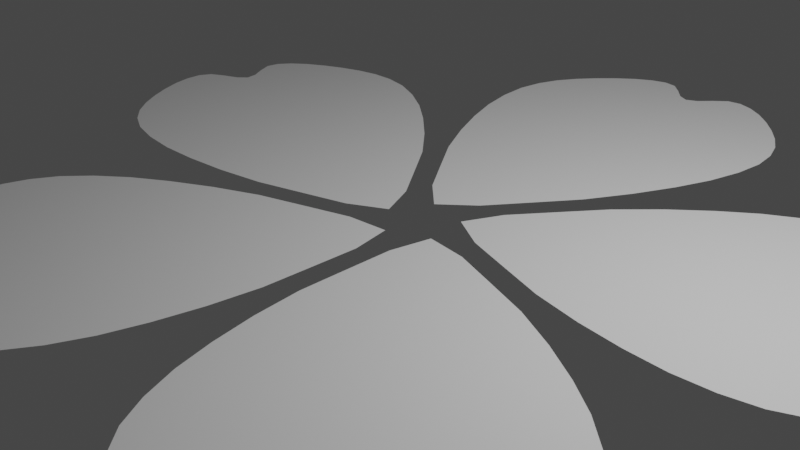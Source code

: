 # Source: sakura_flower.blend  (saved by Blender 2.91.10; exported with 4.5.12 LTS)
import bpy
from mathutils import Matrix  # noqa: F401  (used for matrix-valued properties, if any)

bpy.ops.wm.read_factory_settings(use_empty=True)
scene = bpy.context.scene
scene.name = 'Scene'

# ---- collections
col_collection = bpy.data.collections.new('Collection'); scene.collection.children.link(col_collection)

# ---- world
world_world = bpy.data.worlds.new('World'); scene.world = world_world
world_world.use_nodes = True; world_world.node_tree.nodes.clear()
_N = world_world.node_tree.nodes; _L = world_world.node_tree.links
n0 = _N.new('ShaderNodeOutputWorld'); n0.name = 'World Output'; n0.location = (300, 300)
n1 = _N.new('ShaderNodeBackground'); n1.name = 'Background'; n1.location = (10, 300)
n1.inputs[0].default_value = (0.05088, 0.05088, 0.05088, 1.0)
_L.new(n1.outputs[0], n0.inputs[0])
n0.is_active_output = True
world_world.color = (0.05088, 0.05088, 0.05088)
world_world.use_sun_shadow = False
world_world.sun_shadow_jitter_overblur = 0.0

# ---- cameras
cam_camera = bpy.data.cameras.new('Camera')
cam_camera.clip_end = 100.0
cam_camera.ortho_scale = 7.314

# ---- lights
light_light = bpy.data.lights.new('Light', 'POINT')
light_light.transmission_factor = 0.0
light_light.energy = 1000.0
light_light.shadow_soft_size = 0.1
light_light.shadow_maximum_resolution = 0.006
light_light.use_absolute_resolution = True

# ---- meshes
me_plane = bpy.data.meshes.new('Plane')
me_plane.from_pydata([(-1.264, 1.967, 0.0), (-1.767, 3.647, 0.0), (-0.57, 5.221, 0.0), (-1.325, 4.678, 0.0), (1.264, 1.967, 0.0), (1.767, 3.647, 0.0), (0.0, 0.2483, 0.0), (0.0, 4.844, 0.0), (0.57, 5.221, 0.0), (1.325, 4.678, 0.0), (-1.734, 3.275, 0.0), (-1.637, 2.866, 0.0), (-1.479, 2.436, 0.0), (-1.493, 4.463, 0.0), (-1.632, 4.228, 0.0), (-1.726, 3.959, 0.0), (-0.9934, 1.475, 0.0), (-0.6846, 1.039, 0.0), (-0.349, 0.569, 0.0), (-0.1294, 4.911, 0.0), (-0.2641, 5.062, 0.0), (-0.4095, 5.196, 0.0), (-0.7512, 5.162, 0.0), (-0.9433, 5.043, 0.0), (-1.138, 4.875, 0.0), (1.734, 3.275, 0.0), (1.637, 2.866, 0.0), (1.479, 2.436, 0.0), (1.493, 4.463, 0.0), (1.632, 4.228, 0.0), (1.726, 3.959, 0.0), (0.9934, 1.475, 0.0), (0.6846, 1.039, 0.0), (0.349, 0.569, 0.0), (0.1294, 4.911, 0.0), (0.2641, 5.062, 0.0), (0.4095, 5.196, 0.0), (0.7512, 5.162, 0.0), (0.9433, 5.043, 0.0), (1.138, 4.875, 0.0), (0.0, 0.2483, 0.0), (-2.261, -0.8464, 0.0), (-4.014, -0.8052, 0.0), (-5.142, 0.8196, 0.0), (-4.858, -0.06634, 0.0), (-1.48, 1.558, 0.0), (-2.922, 2.556, 0.0), (-0.2361, -0.175, 0.0), (-4.607, 1.245, 0.0), (-4.789, 1.904, 0.0), (-4.039, 2.454, 0.0), (-3.651, -0.8885, 0.0), (-3.232, -0.9231, 0.0), (-2.774, -0.905, 0.0), (-4.706, -0.2927, 0.0), (-4.525, -0.4972, 0.0), (-4.299, -0.6703, 0.0), (-1.71, -0.7406, 0.0), (-1.2, -0.5817, 0.0), (-0.649, -0.4078, 0.0), (-4.71, 1.143, 0.0), (-4.896, 1.061, 0.0), (-5.068, 0.9643, 0.0), (-5.141, 0.6289, 0.0), (-5.087, 0.4094, 0.0), (-4.988, 0.173, 0.0), (-2.579, 2.409, 0.0), (-2.22, 2.191, 0.0), (-1.86, 1.907, 0.0), (-3.783, 2.548, 0.0), (-3.516, 2.607, 0.0), (-3.232, 2.614, 0.0), (-1.096, 1.149, 0.0), (-0.7768, 0.7206, 0.0), (-0.4333, 0.2561, 0.0), (-4.63, 1.389, 0.0), (-4.733, 1.564, 0.0), (-4.815, 1.743, 0.0), (-4.677, 2.058, 0.0), (-4.504, 2.204, 0.0), (-4.285, 2.337, 0.0), (-0.2361, -0.175, 0.0), (0.1062, -2.664, 0.0), (-0.4746, -4.318, 0.0), (-2.368, -4.889, 0.0), (-1.438, -4.893, 0.0), (-1.939, -1.177, 0.0), (-3.333, -2.241, 0.0), (0.09345, -0.5304, 0.0), (-2.608, -4.248, 0.0), (-3.291, -4.218, 0.0), (-3.582, -3.335, 0.0), (-0.2831, -3.998, 0.0), (-0.1207, -3.61, 0.0), (0.003456, -3.17, 0.0), (-1.176, -4.818, 0.0), (-0.9254, -4.709, 0.0), (-0.6909, -4.547, 0.0), (0.1759, -2.107, 0.0), (0.1824, -1.573, 0.0), (0.1873, -0.995, 0.0), (-2.542, -4.378, 0.0), (-2.522, -4.58, 0.0), (-2.483, -4.773, 0.0), (-2.187, -4.947, 0.0), (-1.961, -4.964, 0.0), (-1.706, -4.942, 0.0), (-3.088, -1.96, 0.0), (-2.77, -1.686, 0.0), (-2.389, -1.432, 0.0), (-3.592, -3.063, 0.0), (-3.566, -2.791, 0.0), (-3.484, -2.518, 0.0), (-1.432, -0.9392, 0.0), (-0.9254, -0.7679, 0.0), (-0.3774, -0.5847, 0.0), (-2.752, -4.226, 0.0), (-2.95, -4.27, 0.0), (-3.146, -4.292, 0.0), (-3.402, -4.064, 0.0), (-3.488, -3.855, 0.0), (-3.547, -3.605, 0.0), (0.09345, -0.5304, 0.0), (2.566, -0.9738, 0.0), (3.96, -2.038, 0.0), (3.917, -4.015, 0.0), (4.209, -3.131, 0.0), (0.5205, -2.46, 0.0), (1.101, -4.115, 0.0), (0.5333, -0.3267, 0.0), (3.234, -4.045, 0.0), (2.995, -4.685, 0.0), (2.065, -4.689, 0.0), (3.715, -1.756, 0.0), (3.396, -1.482, 0.0), (3.016, -1.228, 0.0), (4.219, -2.859, 0.0), (4.192, -2.587, 0.0), (4.111, -2.314, 0.0), (2.058, -0.7355, 0.0), (1.552, -0.5642, 0.0), (1.004, -0.3811, 0.0), (3.378, -4.023, 0.0), (3.576, -4.066, 0.0), (3.772, -4.088, 0.0), (4.029, -3.86, 0.0), (4.114, -3.651, 0.0), (4.173, -3.401, 0.0), (0.9098, -3.795, 0.0), (0.7474, -3.407, 0.0), (0.6233, -2.966, 0.0), (1.803, -4.614, 0.0), (1.552, -4.505, 0.0), (1.318, -4.343, 0.0), (0.4508, -1.903, 0.0), (0.4443, -1.369, 0.0), (0.4394, -0.7914, 0.0), (3.169, -4.175, 0.0), (3.149, -4.376, 0.0), (3.11, -4.57, 0.0), (2.814, -4.743, 0.0), (2.588, -4.76, 0.0), (2.333, -4.739, 0.0), (0.5333, -0.3267, 0.0), (1.719, 1.888, 0.0), (3.162, 2.885, 0.0), (5.029, 2.233, 0.0), (4.279, 2.783, 0.0), (2.5, -0.5169, 0.0), (4.254, -0.4757, 0.0), (0.4755, 0.1545, 0.0), (4.846, 1.575, 0.0), (5.381, 1.149, 0.0), (5.098, 0.2632, 0.0), (2.818, 2.739, 0.0), (2.459, 2.52, 0.0), (2.1, 2.237, 0.0), (4.023, 2.877, 0.0), (3.756, 2.936, 0.0), (3.471, 2.943, 0.0), (1.336, 1.479, 0.0), (1.016, 1.05, 0.0), (0.6727, 0.5856, 0.0), (4.87, 1.718, 0.0), (4.972, 1.893, 0.0), (5.054, 2.073, 0.0), (4.916, 2.387, 0.0), (4.744, 2.533, 0.0), (4.525, 2.666, 0.0), (3.89, -0.559, 0.0), (3.471, -0.5936, 0.0), (3.013, -0.5755, 0.0), (4.946, 0.03682, 0.0), (4.764, -0.1677, 0.0), (4.538, -0.3408, 0.0), (1.95, -0.4111, 0.0), (1.439, -0.2522, 0.0), (0.8884, -0.07832, 0.0), (4.95, 1.472, 0.0), (5.135, 1.391, 0.0), (5.307, 1.294, 0.0), (5.381, 0.9584, 0.0), (5.327, 0.7389, 0.0), (5.228, 0.5025, 0.0), (0.4755, 0.1545, 0.0)], [], [(1, 15, 14, 13, 3, 24, 23, 22, 2, 21, 20, 19, 7, 34, 35, 36, 8, 37, 38, 39, 9, 28, 29, 30, 5, 25, 26, 27, 4, 31, 32, 33, 6, 18, 17, 16, 0, 12, 11, 10), (42, 56, 55, 54, 44, 65, 64, 63, 43, 62, 61, 60, 48, 75, 76, 77, 49, 78, 79, 80, 50, 69, 70, 71, 46, 66, 67, 68, 45, 72, 73, 74, 47, 59, 58, 57, 41, 53, 52, 51), (83, 97, 96, 95, 85, 106, 105, 104, 84, 103, 102, 101, 89, 116, 117, 118, 90, 119, 120, 121, 91, 110, 111, 112, 87, 107, 108, 109, 86, 113, 114, 115, 88, 100, 99, 98, 82, 94, 93, 92), (124, 138, 137, 136, 126, 147, 146, 145, 125, 144, 143, 142, 130, 157, 158, 159, 131, 160, 161, 162, 132, 151, 152, 153, 128, 148, 149, 150, 127, 154, 155, 156, 129, 141, 140, 139, 123, 135, 134, 133), (165, 179, 178, 177, 167, 188, 187, 186, 166, 185, 184, 183, 171, 198, 199, 200, 172, 201, 202, 203, 173, 192, 193, 194, 169, 189, 190, 191, 168, 195, 196, 197, 170, 182, 181, 180, 164, 176, 175, 174)])
_uv = me_plane.uv_layers.new(name='UVMap')
_uv.uv.foreach_set('vector', [0.0, 0.0, 0.0, 0.0, 0.0, 0.0, 0.0, 0.0, 0.0, 0.0, 0.0, 0.0, 0.0, 0.0, 0.0, 0.0, 0.0, 0.0, 0.0, 0.0, 0.0, 0.0, 0.0, 0.0, 0.0, 0.0, 0.0, 0.0, 0.0, 0.0, 0.0, 0.0, 0.0, 0.0, 0.0, 0.0, 0.0, 0.0, 0.0, 0.0, 0.0, 0.0, 0.0, 0.0, 0.0, 0.0, 0.0, 0.0, 0.0, 0.0, 0.0, 0.0, 0.0, 0.0, 0.0, 0.0, 0.0, 0.0, 0.0, 0.0, 0.0, 0.0, 0.0, 0.0, 0.0, 0.0, 0.0, 0.0, 0.0, 0.0, 0.0, 0.0, 0.0, 0.0, 0.0, 0.0, 0.0, 0.0, 0.0, 0.0, 0.0, 0.0, 0.0, 0.0, 0.0, 0.0, 0.0, 0.0, 0.0, 0.0, 0.0, 0.0, 0.0, 0.0, 0.0, 0.0, 0.0, 0.0, 0.0, 0.0, 0.0, 0.0, 0.0, 0.0, 0.0, 0.0, 0.0, 0.0, 0.0, 0.0, 0.0, 0.0, 0.0, 0.0, 0.0, 0.0, 0.0, 0.0, 0.0, 0.0, 0.0, 0.0, 0.0, 0.0, 0.0, 0.0, 0.0, 0.0, 0.0, 0.0, 0.0, 0.0, 0.0, 0.0, 0.0, 0.0, 0.0, 0.0, 0.0, 0.0, 0.0, 0.0, 0.0, 0.0, 0.0, 0.0, 0.0, 0.0, 0.0, 0.0, 0.0, 0.0, 0.0, 0.0, 0.0, 0.0, 0.0, 0.0, 0.0, 0.0, 0.0, 0.0, 0.0, 0.0, 0.0, 0.0, 0.0, 0.0, 0.0, 0.0, 0.0, 0.0, 0.0, 0.0, 0.0, 0.0, 0.0, 0.0, 0.0, 0.0, 0.0, 0.0, 0.0, 0.0, 0.0, 0.0, 0.0, 0.0, 0.0, 0.0, 0.0, 0.0, 0.0, 0.0, 0.0, 0.0, 0.0, 0.0, 0.0, 0.0, 0.0, 0.0, 0.0, 0.0, 0.0, 0.0, 0.0, 0.0, 0.0, 0.0, 0.0, 0.0, 0.0, 0.0, 0.0, 0.0, 0.0, 0.0, 0.0, 0.0, 0.0, 0.0, 0.0, 0.0, 0.0, 0.0, 0.0, 0.0, 0.0, 0.0, 0.0, 0.0, 0.0, 0.0, 0.0, 0.0, 0.0, 0.0, 0.0, 0.0, 0.0, 0.0, 0.0, 0.0, 0.0, 0.0, 0.0, 0.0, 0.0, 0.0, 0.0, 0.0, 0.0, 0.0, 0.0, 0.0, 0.0, 0.0, 0.0, 0.0, 0.0, 0.0, 0.0, 0.0, 0.0, 0.0, 0.0, 0.0, 0.0, 0.0, 0.0, 0.0, 0.0, 0.0, 0.0, 0.0, 0.0, 0.0, 0.0, 0.0, 0.0, 0.0, 0.0, 0.0, 0.0, 0.0, 0.0, 0.0, 0.0, 0.0, 0.0, 0.0, 0.0, 0.0, 0.0, 0.0, 0.0, 0.0, 0.0, 0.0, 0.0, 0.0, 0.0, 0.0, 0.0, 0.0, 0.0, 0.0, 0.0, 0.0, 0.0, 0.0, 0.0, 0.0, 0.0, 0.0, 0.0, 0.0, 0.0, 0.0, 0.0, 0.0, 0.0, 0.0, 0.0, 0.0, 0.0, 0.0, 0.0, 0.0, 0.0, 0.0, 0.0, 0.0, 0.0, 0.0, 0.0, 0.0, 0.0, 0.0, 0.0, 0.0, 0.0, 0.0, 0.0, 0.0, 0.0, 0.0, 0.0, 0.0, 0.0, 0.0, 0.0, 0.0, 0.0, 0.0, 0.0, 0.0, 0.0, 0.0, 0.0, 0.0, 0.0, 0.0, 0.0, 0.0, 0.0, 0.0, 0.0, 0.0, 0.0, 0.0, 0.0, 0.0, 0.0, 0.0, 0.0, 0.0, 0.0, 0.0, 0.0, 0.0, 0.0, 0.0, 0.0, 0.0, 0.0, 0.0, 0.0, 0.0, 0.0, 0.0, 0.0, 0.0, 0.0, 0.0, 0.0, 0.0, 0.0, 0.0])
me_plane.use_remesh_fix_poles = True
me_plane.use_remesh_preserve_attributes = False
me_plane.use_mirror_vertex_groups = False
me_plane.update()

# ---- objects
ob_light = bpy.data.objects.new('Light', light_light)
ob_camera = bpy.data.objects.new('Camera', cam_camera)
ob_plane = bpy.data.objects.new('Plane', me_plane)
ob_empty_001 = bpy.data.objects.new('Empty.001', None)
ob_empty = bpy.data.objects.new('Empty', None)

# ---- transforms, parenting, visibility, modifiers, constraints
ob_light.location = (4.076, 1.005, 5.904)
ob_light.rotation_euler = (0.6503, 0.05522, 1.866)
ob_light.lock_rotations_4d = False
ob_light.empty_display_type = 'ARROWS'
ob_light.color = (0.0, 0.0, 0.0, 0.0)
ob_light.lineart.crease_threshold = 0.0
ob_camera.location = (7.359, -6.926, 4.958)
ob_camera.rotation_euler = (1.109, 0.0, 0.8149)
ob_camera.lock_rotations_4d = False
ob_camera.empty_display_type = 'ARROWS'
ob_camera.color = (0.0, 0.0, 0.0, 0.0)
ob_camera.display_type = 'WIRE'
ob_camera.lineart.crease_threshold = 0.0
ob_plane.location = (0.0, 0.2517, 0.0)
ob_plane.lineart.crease_threshold = 0.0
ob_empty_001.location = (3.526e-09, 0.0, 0.0)
ob_empty_001.rotation_euler = (0.0, 0.0, 1.257)
ob_empty_001.lineart.crease_threshold = 0.0
ob_empty.location = (0.0, 0.2517, 0.0)
ob_empty.lineart.crease_threshold = 0.0

# ---- collection membership
col_collection.objects.link(ob_light)
col_collection.objects.link(ob_camera)
col_collection.objects.link(ob_plane)
col_collection.objects.link(ob_empty_001)
col_collection.objects.link(ob_empty)

# ---- scene / render settings (as saved in the file)
scene.camera = ob_camera
scene.frame_start = 1; scene.frame_end = 250; scene.frame_set(1)
scene.render.engine = 'BLENDER_EEVEE_NEXT'
scene.cycles.use_denoising = False
scene.cycles.samples = 128
scene.cycles.sampling_pattern = 'TABULATED_SOBOL'
scene.cycles.use_adaptive_sampling = False
scene.cycles.use_light_tree = False
scene.view_settings.view_transform = 'Filmic'
bpy.context.view_layer.update()
